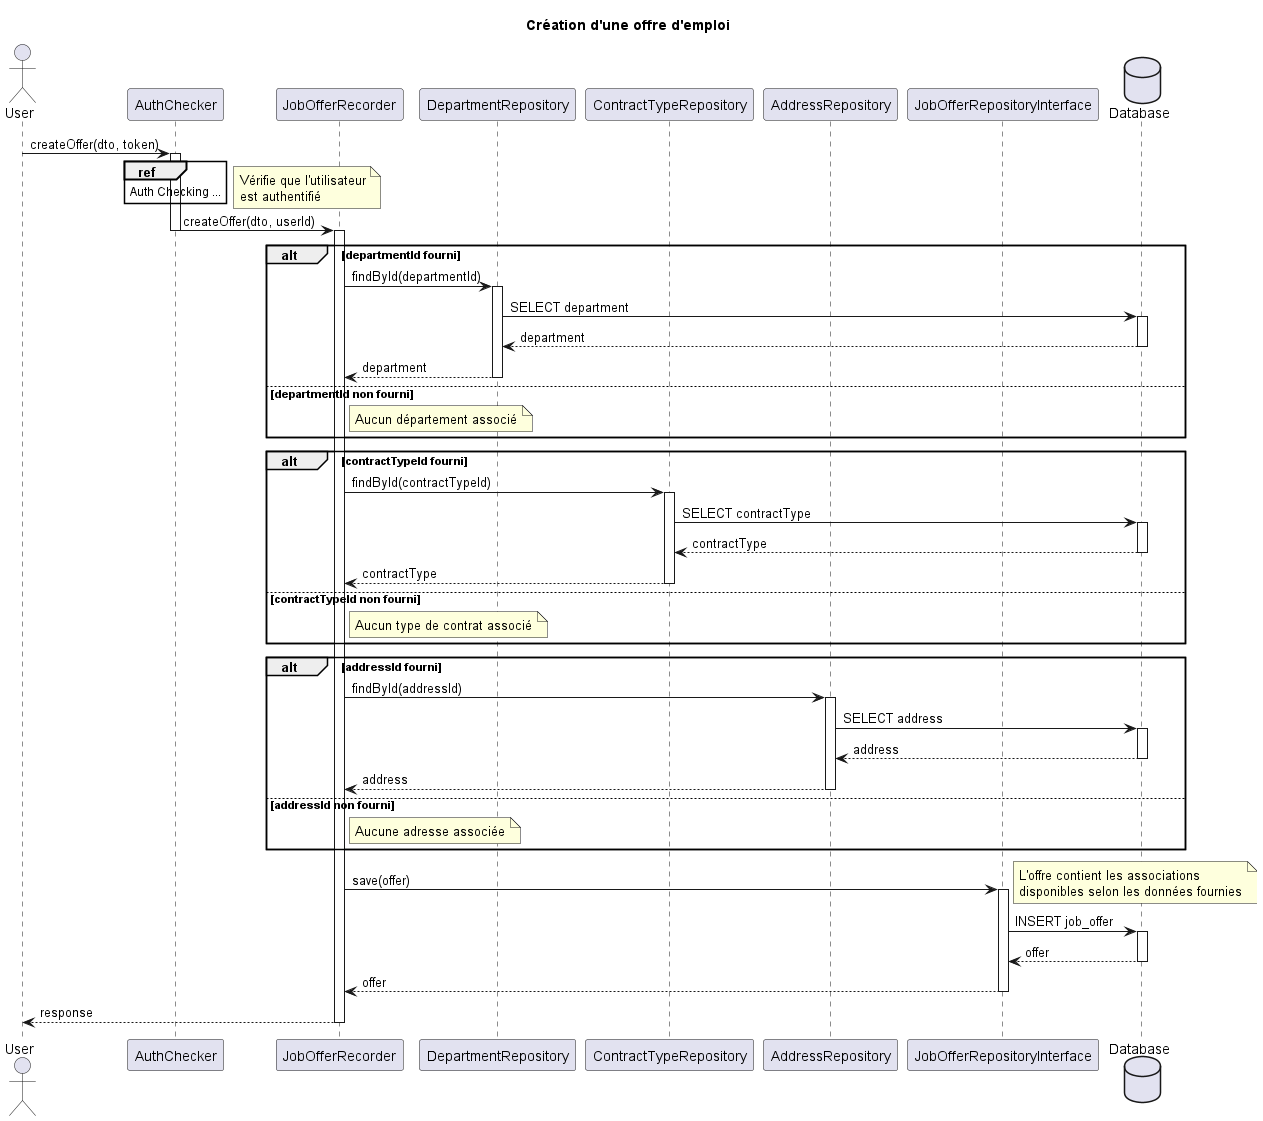

The diagram above was rendered by PlantUML. Its source (embedded in the PNG):
@startuml User Offer - Création

title "Création d'une offre d'emploi"

actor User

participant AuthChecker
participant JobOfferRecorder
participant DepartmentRepository
participant ContractTypeRepository
participant AddressRepository
participant JobOfferRepositoryInterface

database Database

User -> AuthChecker : createOffer(dto, token)

ref over AuthChecker
    Auth Checking ...
end ref

activate AuthChecker

note right
    Vérifie que l'utilisateur
    est authentifié
end note

AuthChecker -> JobOfferRecorder : createOffer(dto, userId)
deactivate AuthChecker

activate JobOfferRecorder


'========================================================
' DEPARTMENT
'========================================================

alt departmentId fourni

    JobOfferRecorder -> DepartmentRepository : findById(departmentId)
    activate DepartmentRepository

    DepartmentRepository -> Database : SELECT department
    activate Database

    Database --> DepartmentRepository : department
    deactivate Database

    DepartmentRepository --> JobOfferRecorder : department
    deactivate DepartmentRepository

else departmentId non fourni

    note right of JobOfferRecorder
        Aucun département associé
    end note

end


'========================================================
' CONTRACT TYPE
'========================================================

alt contractTypeId fourni

    JobOfferRecorder -> ContractTypeRepository : findById(contractTypeId)
    activate ContractTypeRepository

    ContractTypeRepository -> Database : SELECT contractType
    activate Database

    Database --> ContractTypeRepository : contractType
    deactivate Database

    ContractTypeRepository --> JobOfferRecorder : contractType
    deactivate ContractTypeRepository

else contractTypeId non fourni

    note right of JobOfferRecorder
        Aucun type de contrat associé
    end note

end


'========================================================
' ADDRESS
'========================================================

alt addressId fourni

    JobOfferRecorder -> AddressRepository : findById(addressId)
    activate AddressRepository

    AddressRepository -> Database : SELECT address
    activate Database

    Database --> AddressRepository : address
    deactivate Database

    AddressRepository --> JobOfferRecorder : address
    deactivate AddressRepository

else addressId non fourni

    note right of JobOfferRecorder
        Aucune adresse associée
    end note

end


'========================================================
' CREATE OFFER
'========================================================

JobOfferRecorder -> JobOfferRepositoryInterface : save(offer)

activate JobOfferRepositoryInterface

note right
    L'offre contient les associations
    disponibles selon les données fournies
end note

JobOfferRepositoryInterface -> Database : INSERT job_offer

activate Database

Database --> JobOfferRepositoryInterface : offer
deactivate Database

JobOfferRepositoryInterface --> JobOfferRecorder : offer
deactivate JobOfferRepositoryInterface

JobOfferRecorder --> User : response

deactivate JobOfferRecorder

@enduml